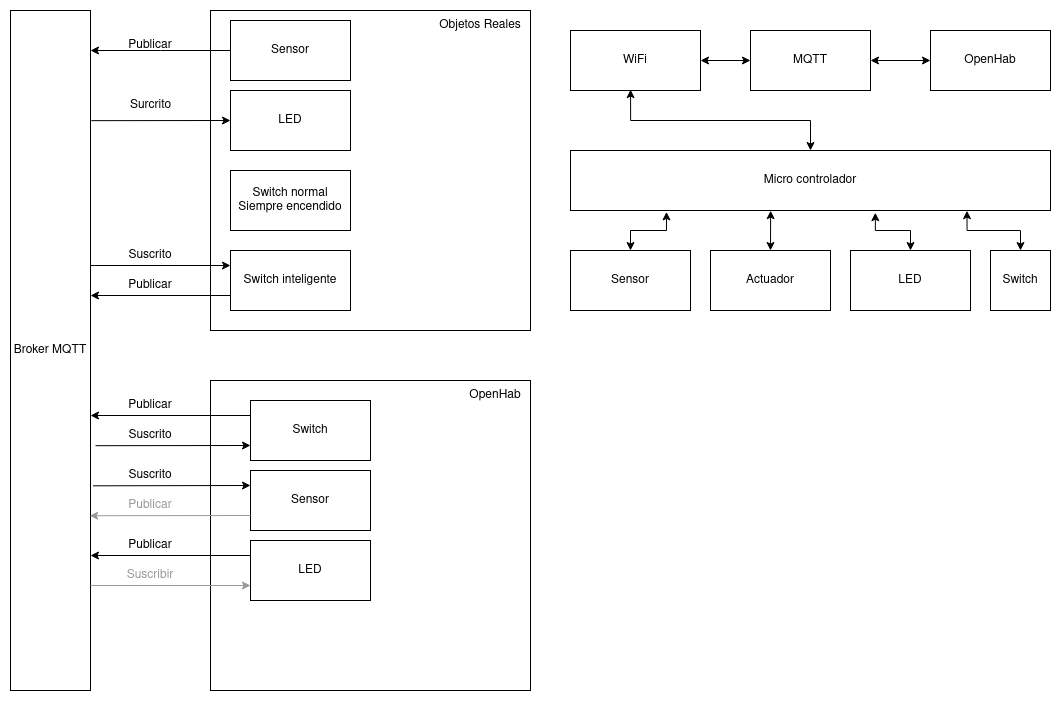

The diagram above was exported from draw.io. Its source (the exported page's mxGraphModel, read from the mxfile embedded in the PNG):
<mxGraphModel dx="1251" dy="1003" grid="1" gridSize="10" guides="1" tooltips="1" connect="1" arrows="1" fold="1" page="1" pageScale="1" pageWidth="1100" pageHeight="850" math="0" shadow="0">
  <root>
    <mxCell id="0" />
    <mxCell id="1" parent="0" />
    <mxCell id="D_l2vI60dxFx-DKPh3Lu-16" value="" style="rounded=0;whiteSpace=wrap;html=1;" vertex="1" parent="1">
      <mxGeometry x="240" y="410" width="320" height="310" as="geometry" />
    </mxCell>
    <mxCell id="D_l2vI60dxFx-DKPh3Lu-13" value="" style="rounded=0;whiteSpace=wrap;html=1;" vertex="1" parent="1">
      <mxGeometry x="240" y="40" width="320" height="320" as="geometry" />
    </mxCell>
    <mxCell id="D_l2vI60dxFx-DKPh3Lu-1" value="Sensor" style="rounded=0;whiteSpace=wrap;html=1;" vertex="1" parent="1">
      <mxGeometry x="260" y="50" width="120" height="60" as="geometry" />
    </mxCell>
    <mxCell id="D_l2vI60dxFx-DKPh3Lu-2" value="LED" style="rounded=0;whiteSpace=wrap;html=1;" vertex="1" parent="1">
      <mxGeometry x="260" y="120" width="120" height="60" as="geometry" />
    </mxCell>
    <mxCell id="D_l2vI60dxFx-DKPh3Lu-3" value="Switch" style="rounded=0;whiteSpace=wrap;html=1;" vertex="1" parent="1">
      <mxGeometry x="280" y="430" width="120" height="60" as="geometry" />
    </mxCell>
    <mxCell id="D_l2vI60dxFx-DKPh3Lu-4" value="Broker MQTT" style="rounded=0;whiteSpace=wrap;html=1;" vertex="1" parent="1">
      <mxGeometry x="40" y="40" width="80" height="680" as="geometry" />
    </mxCell>
    <mxCell id="D_l2vI60dxFx-DKPh3Lu-7" value="Publicar" style="text;html=1;strokeColor=none;fillColor=none;align=center;verticalAlign=middle;whiteSpace=wrap;rounded=0;" vertex="1" parent="1">
      <mxGeometry x="150" y="60" width="60" height="30" as="geometry" />
    </mxCell>
    <mxCell id="D_l2vI60dxFx-DKPh3Lu-10" value="" style="endArrow=classic;html=1;rounded=0;exitX=1.01;exitY=0.162;exitDx=0;exitDy=0;exitPerimeter=0;" edge="1" parent="1" source="D_l2vI60dxFx-DKPh3Lu-4">
      <mxGeometry width="50" height="50" relative="1" as="geometry">
        <mxPoint x="160" y="170" as="sourcePoint" />
        <mxPoint x="260" y="150" as="targetPoint" />
      </mxGeometry>
    </mxCell>
    <mxCell id="D_l2vI60dxFx-DKPh3Lu-11" value="Surcrito" style="text;html=1;align=center;verticalAlign=middle;resizable=0;points=[];autosize=1;strokeColor=none;fillColor=none;" vertex="1" parent="1">
      <mxGeometry x="150" y="120" width="60" height="30" as="geometry" />
    </mxCell>
    <mxCell id="D_l2vI60dxFx-DKPh3Lu-14" value="Objetos Reales" style="text;html=1;strokeColor=none;fillColor=none;align=center;verticalAlign=middle;whiteSpace=wrap;rounded=0;" vertex="1" parent="1">
      <mxGeometry x="460" y="40" width="100" height="30" as="geometry" />
    </mxCell>
    <mxCell id="D_l2vI60dxFx-DKPh3Lu-17" value="&lt;div&gt;OpenHab&lt;/div&gt;" style="text;html=1;strokeColor=none;fillColor=none;align=center;verticalAlign=middle;whiteSpace=wrap;rounded=0;" vertex="1" parent="1">
      <mxGeometry x="460" y="410" width="130" height="30" as="geometry" />
    </mxCell>
    <mxCell id="D_l2vI60dxFx-DKPh3Lu-18" value="" style="endArrow=classic;html=1;rounded=0;exitX=0;exitY=0.25;exitDx=0;exitDy=0;" edge="1" parent="1" source="D_l2vI60dxFx-DKPh3Lu-3">
      <mxGeometry width="50" height="50" relative="1" as="geometry">
        <mxPoint x="310" y="330" as="sourcePoint" />
        <mxPoint x="120" y="445" as="targetPoint" />
      </mxGeometry>
    </mxCell>
    <mxCell id="D_l2vI60dxFx-DKPh3Lu-19" value="Publicar" style="text;html=1;strokeColor=none;fillColor=none;align=center;verticalAlign=middle;whiteSpace=wrap;rounded=0;" vertex="1" parent="1">
      <mxGeometry x="150" y="420" width="60" height="30" as="geometry" />
    </mxCell>
    <mxCell id="D_l2vI60dxFx-DKPh3Lu-20" value="&lt;div&gt;Switch normal&lt;/div&gt;&lt;div&gt;Siempre encendido&lt;br&gt;&lt;/div&gt;" style="rounded=0;whiteSpace=wrap;html=1;" vertex="1" parent="1">
      <mxGeometry x="260" y="200" width="120" height="60" as="geometry" />
    </mxCell>
    <mxCell id="D_l2vI60dxFx-DKPh3Lu-23" value="Switch inteligente" style="rounded=0;whiteSpace=wrap;html=1;" vertex="1" parent="1">
      <mxGeometry x="260" y="280" width="120" height="60" as="geometry" />
    </mxCell>
    <mxCell id="D_l2vI60dxFx-DKPh3Lu-24" value="" style="endArrow=classic;html=1;rounded=0;exitX=1;exitY=0.375;exitDx=0;exitDy=0;exitPerimeter=0;entryX=0;entryY=0.25;entryDx=0;entryDy=0;" edge="1" parent="1" source="D_l2vI60dxFx-DKPh3Lu-4" target="D_l2vI60dxFx-DKPh3Lu-23">
      <mxGeometry width="50" height="50" relative="1" as="geometry">
        <mxPoint x="170" y="330" as="sourcePoint" />
        <mxPoint x="220" y="280" as="targetPoint" />
      </mxGeometry>
    </mxCell>
    <mxCell id="D_l2vI60dxFx-DKPh3Lu-25" value="Suscrito" style="text;html=1;strokeColor=none;fillColor=none;align=center;verticalAlign=middle;whiteSpace=wrap;rounded=0;" vertex="1" parent="1">
      <mxGeometry x="150" y="270" width="60" height="30" as="geometry" />
    </mxCell>
    <mxCell id="D_l2vI60dxFx-DKPh3Lu-26" value="" style="endArrow=classic;html=1;rounded=0;exitX=0;exitY=0.75;exitDx=0;exitDy=0;" edge="1" parent="1" source="D_l2vI60dxFx-DKPh3Lu-23">
      <mxGeometry width="50" height="50" relative="1" as="geometry">
        <mxPoint x="160" y="370" as="sourcePoint" />
        <mxPoint x="120" y="325" as="targetPoint" />
      </mxGeometry>
    </mxCell>
    <mxCell id="D_l2vI60dxFx-DKPh3Lu-27" value="" style="endArrow=classic;html=1;rounded=0;exitX=1.063;exitY=0.64;exitDx=0;exitDy=0;exitPerimeter=0;entryX=0;entryY=0.75;entryDx=0;entryDy=0;" edge="1" parent="1" source="D_l2vI60dxFx-DKPh3Lu-4" target="D_l2vI60dxFx-DKPh3Lu-3">
      <mxGeometry width="50" height="50" relative="1" as="geometry">
        <mxPoint x="310" y="330" as="sourcePoint" />
        <mxPoint x="360" y="280" as="targetPoint" />
      </mxGeometry>
    </mxCell>
    <mxCell id="D_l2vI60dxFx-DKPh3Lu-28" value="Publicar" style="text;html=1;strokeColor=none;fillColor=none;align=center;verticalAlign=middle;whiteSpace=wrap;rounded=0;" vertex="1" parent="1">
      <mxGeometry x="150" y="300" width="60" height="30" as="geometry" />
    </mxCell>
    <mxCell id="D_l2vI60dxFx-DKPh3Lu-29" value="&lt;div&gt;Suscrito&lt;/div&gt;" style="text;html=1;strokeColor=none;fillColor=none;align=center;verticalAlign=middle;whiteSpace=wrap;rounded=0;" vertex="1" parent="1">
      <mxGeometry x="150" y="450" width="60" height="30" as="geometry" />
    </mxCell>
    <mxCell id="D_l2vI60dxFx-DKPh3Lu-30" value="Sensor" style="rounded=0;whiteSpace=wrap;html=1;" vertex="1" parent="1">
      <mxGeometry x="280" y="500" width="120" height="60" as="geometry" />
    </mxCell>
    <mxCell id="D_l2vI60dxFx-DKPh3Lu-31" value="LED" style="rounded=0;whiteSpace=wrap;html=1;" vertex="1" parent="1">
      <mxGeometry x="280" y="570" width="120" height="60" as="geometry" />
    </mxCell>
    <mxCell id="D_l2vI60dxFx-DKPh3Lu-33" value="" style="endArrow=classic;html=1;rounded=0;exitX=0;exitY=0.5;exitDx=0;exitDy=0;" edge="1" parent="1" source="D_l2vI60dxFx-DKPh3Lu-1">
      <mxGeometry width="50" height="50" relative="1" as="geometry">
        <mxPoint x="230" y="100" as="sourcePoint" />
        <mxPoint x="120" y="80" as="targetPoint" />
        <Array as="points">
          <mxPoint x="190" y="80" />
        </Array>
      </mxGeometry>
    </mxCell>
    <mxCell id="D_l2vI60dxFx-DKPh3Lu-34" value="" style="endArrow=classic;html=1;rounded=0;entryX=0;entryY=0.25;entryDx=0;entryDy=0;exitX=1.031;exitY=0.699;exitDx=0;exitDy=0;exitPerimeter=0;" edge="1" parent="1" source="D_l2vI60dxFx-DKPh3Lu-4" target="D_l2vI60dxFx-DKPh3Lu-30">
      <mxGeometry width="50" height="50" relative="1" as="geometry">
        <mxPoint x="130" y="515" as="sourcePoint" />
        <mxPoint x="360" y="360" as="targetPoint" />
      </mxGeometry>
    </mxCell>
    <mxCell id="D_l2vI60dxFx-DKPh3Lu-35" value="Suscrito" style="text;html=1;strokeColor=none;fillColor=none;align=center;verticalAlign=middle;whiteSpace=wrap;rounded=0;" vertex="1" parent="1">
      <mxGeometry x="150" y="490" width="60" height="30" as="geometry" />
    </mxCell>
    <mxCell id="D_l2vI60dxFx-DKPh3Lu-36" value="" style="endArrow=classic;html=1;rounded=0;exitX=0;exitY=0.25;exitDx=0;exitDy=0;" edge="1" parent="1" source="D_l2vI60dxFx-DKPh3Lu-31">
      <mxGeometry width="50" height="50" relative="1" as="geometry">
        <mxPoint x="160" y="620" as="sourcePoint" />
        <mxPoint x="120" y="585" as="targetPoint" />
      </mxGeometry>
    </mxCell>
    <mxCell id="D_l2vI60dxFx-DKPh3Lu-37" value="Publicar" style="text;html=1;strokeColor=none;fillColor=none;align=center;verticalAlign=middle;whiteSpace=wrap;rounded=0;" vertex="1" parent="1">
      <mxGeometry x="150" y="560" width="60" height="30" as="geometry" />
    </mxCell>
    <mxCell id="D_l2vI60dxFx-DKPh3Lu-38" value="" style="endArrow=classic;html=1;rounded=0;entryX=0;entryY=0.75;entryDx=0;entryDy=0;strokeColor=#999999;" edge="1" parent="1" target="D_l2vI60dxFx-DKPh3Lu-31">
      <mxGeometry width="50" height="50" relative="1" as="geometry">
        <mxPoint x="120" y="615" as="sourcePoint" />
        <mxPoint x="230" y="620" as="targetPoint" />
      </mxGeometry>
    </mxCell>
    <mxCell id="D_l2vI60dxFx-DKPh3Lu-39" value="&lt;div&gt;Suscribir&lt;/div&gt;" style="text;html=1;strokeColor=none;fillColor=none;align=center;verticalAlign=middle;whiteSpace=wrap;rounded=0;fontColor=#999999;" vertex="1" parent="1">
      <mxGeometry x="150" y="590" width="60" height="30" as="geometry" />
    </mxCell>
    <mxCell id="D_l2vI60dxFx-DKPh3Lu-41" value="" style="endArrow=classic;html=1;rounded=0;entryX=0.99;entryY=0.743;entryDx=0;entryDy=0;entryPerimeter=0;exitX=0;exitY=0.75;exitDx=0;exitDy=0;strokeColor=#999999;" edge="1" parent="1" source="D_l2vI60dxFx-DKPh3Lu-30" target="D_l2vI60dxFx-DKPh3Lu-4">
      <mxGeometry width="50" height="50" relative="1" as="geometry">
        <mxPoint x="280" y="540" as="sourcePoint" />
        <mxPoint x="210" y="660" as="targetPoint" />
      </mxGeometry>
    </mxCell>
    <mxCell id="D_l2vI60dxFx-DKPh3Lu-42" value="Publicar" style="text;html=1;strokeColor=none;fillColor=none;align=center;verticalAlign=middle;whiteSpace=wrap;rounded=0;fontColor=#999999;" vertex="1" parent="1">
      <mxGeometry x="150" y="520" width="60" height="30" as="geometry" />
    </mxCell>
    <mxCell id="D_l2vI60dxFx-DKPh3Lu-49" value="" style="edgeStyle=orthogonalEdgeStyle;rounded=0;orthogonalLoop=1;jettySize=auto;html=1;fontColor=#000000;strokeColor=none;entryX=0.125;entryY=1;entryDx=0;entryDy=0;entryPerimeter=0;endArrow=classic;endFill=1;startArrow=classic;startFill=1;" edge="1" parent="1" source="D_l2vI60dxFx-DKPh3Lu-43" target="D_l2vI60dxFx-DKPh3Lu-44">
      <mxGeometry relative="1" as="geometry" />
    </mxCell>
    <mxCell id="D_l2vI60dxFx-DKPh3Lu-50" value="" style="edgeStyle=orthogonalEdgeStyle;rounded=0;orthogonalLoop=1;jettySize=auto;html=1;fontColor=#000000;startArrow=classic;startFill=1;endArrow=classic;endFill=1;strokeColor=#000000;entryX=0.2;entryY=1.023;entryDx=0;entryDy=0;entryPerimeter=0;" edge="1" parent="1" source="D_l2vI60dxFx-DKPh3Lu-43" target="D_l2vI60dxFx-DKPh3Lu-44">
      <mxGeometry relative="1" as="geometry" />
    </mxCell>
    <mxCell id="D_l2vI60dxFx-DKPh3Lu-43" value="Sensor" style="rounded=0;whiteSpace=wrap;html=1;fontColor=#000000;" vertex="1" parent="1">
      <mxGeometry x="600" y="280" width="120" height="60" as="geometry" />
    </mxCell>
    <mxCell id="D_l2vI60dxFx-DKPh3Lu-60" style="edgeStyle=orthogonalEdgeStyle;rounded=0;orthogonalLoop=1;jettySize=auto;html=1;entryX=0.462;entryY=0.986;entryDx=0;entryDy=0;entryPerimeter=0;fontColor=#000000;startArrow=classic;startFill=1;endArrow=classic;endFill=1;strokeColor=#000000;" edge="1" parent="1" source="D_l2vI60dxFx-DKPh3Lu-44" target="D_l2vI60dxFx-DKPh3Lu-55">
      <mxGeometry relative="1" as="geometry" />
    </mxCell>
    <mxCell id="D_l2vI60dxFx-DKPh3Lu-44" value="Micro controlador" style="rounded=0;whiteSpace=wrap;html=1;fontColor=#000000;" vertex="1" parent="1">
      <mxGeometry x="600" y="180" width="480" height="60" as="geometry" />
    </mxCell>
    <mxCell id="D_l2vI60dxFx-DKPh3Lu-52" style="edgeStyle=orthogonalEdgeStyle;rounded=0;orthogonalLoop=1;jettySize=auto;html=1;exitX=0.5;exitY=0;exitDx=0;exitDy=0;entryX=0.417;entryY=1.003;entryDx=0;entryDy=0;entryPerimeter=0;fontColor=#000000;startArrow=classic;startFill=1;endArrow=classic;endFill=1;strokeColor=#000000;" edge="1" parent="1" source="D_l2vI60dxFx-DKPh3Lu-46" target="D_l2vI60dxFx-DKPh3Lu-44">
      <mxGeometry relative="1" as="geometry" />
    </mxCell>
    <mxCell id="D_l2vI60dxFx-DKPh3Lu-46" value="Actuador" style="rounded=0;whiteSpace=wrap;html=1;fontColor=#000000;" vertex="1" parent="1">
      <mxGeometry x="740" y="280" width="120" height="60" as="geometry" />
    </mxCell>
    <mxCell id="D_l2vI60dxFx-DKPh3Lu-53" value="" style="edgeStyle=orthogonalEdgeStyle;rounded=0;orthogonalLoop=1;jettySize=auto;html=1;fontColor=#000000;startArrow=classic;startFill=1;endArrow=classic;endFill=1;strokeColor=#000000;entryX=0.635;entryY=1.037;entryDx=0;entryDy=0;entryPerimeter=0;" edge="1" parent="1" source="D_l2vI60dxFx-DKPh3Lu-47" target="D_l2vI60dxFx-DKPh3Lu-44">
      <mxGeometry relative="1" as="geometry" />
    </mxCell>
    <mxCell id="D_l2vI60dxFx-DKPh3Lu-47" value="LED" style="rounded=0;whiteSpace=wrap;html=1;fontColor=#000000;" vertex="1" parent="1">
      <mxGeometry x="880" y="280" width="120" height="60" as="geometry" />
    </mxCell>
    <mxCell id="D_l2vI60dxFx-DKPh3Lu-54" value="" style="edgeStyle=orthogonalEdgeStyle;rounded=0;orthogonalLoop=1;jettySize=auto;html=1;fontColor=#000000;startArrow=classic;startFill=1;endArrow=classic;endFill=1;strokeColor=#000000;entryX=0.826;entryY=1.003;entryDx=0;entryDy=0;entryPerimeter=0;" edge="1" parent="1" source="D_l2vI60dxFx-DKPh3Lu-48" target="D_l2vI60dxFx-DKPh3Lu-44">
      <mxGeometry relative="1" as="geometry">
        <mxPoint x="950" y="250" as="targetPoint" />
      </mxGeometry>
    </mxCell>
    <mxCell id="D_l2vI60dxFx-DKPh3Lu-48" value="Switch" style="rounded=0;whiteSpace=wrap;html=1;fontColor=#000000;" vertex="1" parent="1">
      <mxGeometry x="1020" y="280" width="60" height="60" as="geometry" />
    </mxCell>
    <mxCell id="D_l2vI60dxFx-DKPh3Lu-61" value="" style="edgeStyle=orthogonalEdgeStyle;rounded=0;orthogonalLoop=1;jettySize=auto;html=1;fontColor=#000000;startArrow=classic;startFill=1;endArrow=classic;endFill=1;strokeColor=#000000;" edge="1" parent="1" source="D_l2vI60dxFx-DKPh3Lu-55" target="D_l2vI60dxFx-DKPh3Lu-57">
      <mxGeometry relative="1" as="geometry" />
    </mxCell>
    <mxCell id="D_l2vI60dxFx-DKPh3Lu-55" value="&lt;div&gt;WiFi&lt;/div&gt;" style="rounded=0;whiteSpace=wrap;html=1;fontColor=#000000;" vertex="1" parent="1">
      <mxGeometry x="600" y="60" width="130" height="60" as="geometry" />
    </mxCell>
    <mxCell id="D_l2vI60dxFx-DKPh3Lu-62" value="" style="edgeStyle=orthogonalEdgeStyle;rounded=0;orthogonalLoop=1;jettySize=auto;html=1;fontColor=#000000;startArrow=classic;startFill=1;endArrow=classic;endFill=1;strokeColor=#000000;" edge="1" parent="1" source="D_l2vI60dxFx-DKPh3Lu-57" target="D_l2vI60dxFx-DKPh3Lu-58">
      <mxGeometry relative="1" as="geometry" />
    </mxCell>
    <mxCell id="D_l2vI60dxFx-DKPh3Lu-57" value="MQTT" style="rounded=0;whiteSpace=wrap;html=1;fontColor=#000000;" vertex="1" parent="1">
      <mxGeometry x="780" y="60" width="120" height="60" as="geometry" />
    </mxCell>
    <mxCell id="D_l2vI60dxFx-DKPh3Lu-58" value="OpenHab" style="rounded=0;whiteSpace=wrap;html=1;fontColor=#000000;" vertex="1" parent="1">
      <mxGeometry x="960" y="60" width="120" height="60" as="geometry" />
    </mxCell>
  </root>
</mxGraphModel>